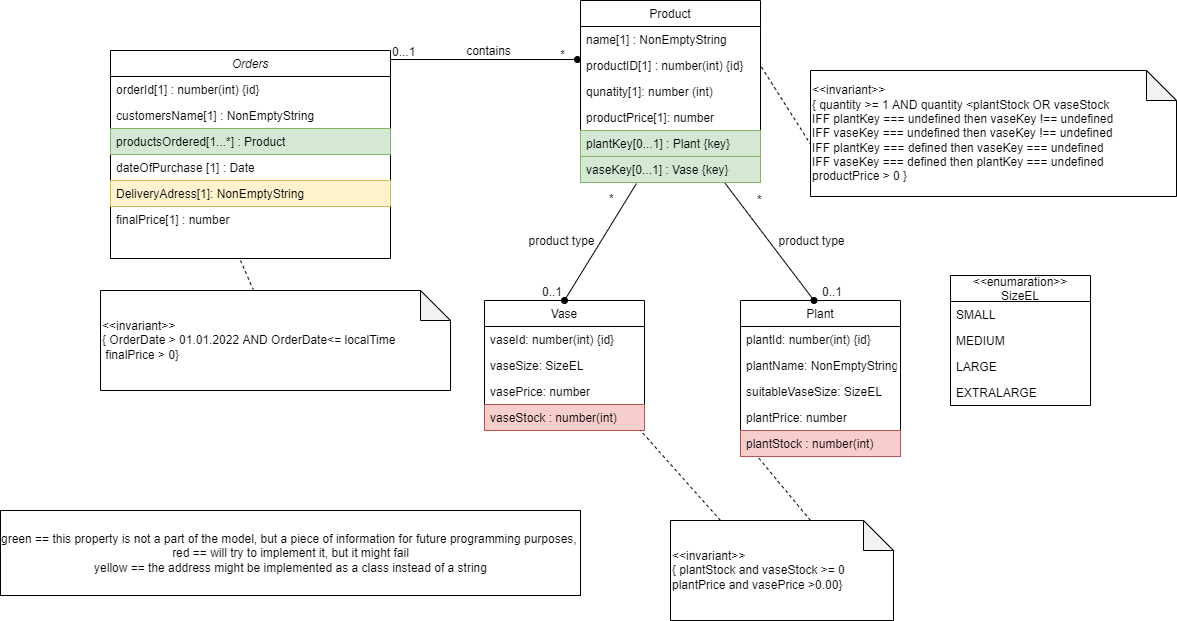

The diagram above was exported from draw.io. Its source (the exported page's mxGraphModel, read from the mxfile embedded in the PNG):
<mxGraphModel dx="2249" dy="705" grid="1" gridSize="10" guides="1" tooltips="1" connect="1" arrows="1" fold="1" page="1" pageScale="1" pageWidth="827" pageHeight="1169" math="0" shadow="0">
  <root>
    <mxCell id="WIyWlLk6GJQsqaUBKTNV-0" />
    <mxCell id="WIyWlLk6GJQsqaUBKTNV-1" parent="WIyWlLk6GJQsqaUBKTNV-0" />
    <mxCell id="zkfFHV4jXpPFQw0GAbJ--0" value="Orders" style="swimlane;fontStyle=2;align=center;verticalAlign=top;childLayout=stackLayout;horizontal=1;startSize=26;horizontalStack=0;resizeParent=1;resizeLast=0;collapsible=1;marginBottom=0;rounded=0;shadow=0;strokeWidth=1;" parent="WIyWlLk6GJQsqaUBKTNV-1" vertex="1">
      <mxGeometry x="100" y="90" width="280" height="208" as="geometry">
        <mxRectangle x="230" y="140" width="160" height="26" as="alternateBounds" />
      </mxGeometry>
    </mxCell>
    <mxCell id="zkfFHV4jXpPFQw0GAbJ--1" value="orderId[1] : number(int) {id}" style="text;align=left;verticalAlign=top;spacingLeft=4;spacingRight=4;overflow=hidden;rotatable=0;points=[[0,0.5],[1,0.5]];portConstraint=eastwest;" parent="zkfFHV4jXpPFQw0GAbJ--0" vertex="1">
      <mxGeometry y="26" width="280" height="26" as="geometry" />
    </mxCell>
    <mxCell id="zkfFHV4jXpPFQw0GAbJ--2" value="customersName[1] : NonEmptyString&#10;" style="text;align=left;verticalAlign=top;spacingLeft=4;spacingRight=4;overflow=hidden;rotatable=0;points=[[0,0.5],[1,0.5]];portConstraint=eastwest;rounded=0;shadow=0;html=0;" parent="zkfFHV4jXpPFQw0GAbJ--0" vertex="1">
      <mxGeometry y="52" width="280" height="26" as="geometry" />
    </mxCell>
    <mxCell id="QBr1qdT6oPY0Knxq_YnL-0" value="productsOrdered[1...*] : Product" style="text;align=left;verticalAlign=top;spacingLeft=4;spacingRight=4;overflow=hidden;rotatable=0;points=[[0,0.5],[1,0.5]];portConstraint=eastwest;rounded=0;shadow=0;html=0;fillColor=#d5e8d4;strokeColor=#82b366;" parent="zkfFHV4jXpPFQw0GAbJ--0" vertex="1">
      <mxGeometry y="78" width="280" height="26" as="geometry" />
    </mxCell>
    <mxCell id="QBr1qdT6oPY0Knxq_YnL-1" value="dateOfPurchase [1] : Date " style="text;align=left;verticalAlign=top;spacingLeft=4;spacingRight=4;overflow=hidden;rotatable=0;points=[[0,0.5],[1,0.5]];portConstraint=eastwest;rounded=0;shadow=0;html=0;" parent="zkfFHV4jXpPFQw0GAbJ--0" vertex="1">
      <mxGeometry y="104" width="280" height="26" as="geometry" />
    </mxCell>
    <mxCell id="QBr1qdT6oPY0Knxq_YnL-24" value="DeliveryAdress[1]: NonEmptyString" style="text;align=left;verticalAlign=top;spacingLeft=4;spacingRight=4;overflow=hidden;rotatable=0;points=[[0,0.5],[1,0.5]];portConstraint=eastwest;rounded=0;shadow=0;html=0;fillColor=#fff2cc;strokeColor=#d6b656;" parent="zkfFHV4jXpPFQw0GAbJ--0" vertex="1">
      <mxGeometry y="130" width="280" height="26" as="geometry" />
    </mxCell>
    <mxCell id="QBr1qdT6oPY0Knxq_YnL-23" value="finalPrice[1] : number" style="text;align=left;verticalAlign=top;spacingLeft=4;spacingRight=4;overflow=hidden;rotatable=0;points=[[0,0.5],[1,0.5]];portConstraint=eastwest;rounded=0;shadow=0;html=0;" parent="zkfFHV4jXpPFQw0GAbJ--0" vertex="1">
      <mxGeometry y="156" width="280" height="26" as="geometry" />
    </mxCell>
    <mxCell id="zkfFHV4jXpPFQw0GAbJ--17" value="Plant" style="swimlane;fontStyle=0;align=center;verticalAlign=top;childLayout=stackLayout;horizontal=1;startSize=26;horizontalStack=0;resizeParent=1;resizeLast=0;collapsible=1;marginBottom=0;rounded=0;shadow=0;strokeWidth=1;" parent="WIyWlLk6GJQsqaUBKTNV-1" vertex="1">
      <mxGeometry x="730" y="340" width="160" height="156" as="geometry">
        <mxRectangle x="550" y="140" width="160" height="26" as="alternateBounds" />
      </mxGeometry>
    </mxCell>
    <mxCell id="zkfFHV4jXpPFQw0GAbJ--18" value="plantId: number(int) {id}" style="text;align=left;verticalAlign=top;spacingLeft=4;spacingRight=4;overflow=hidden;rotatable=0;points=[[0,0.5],[1,0.5]];portConstraint=eastwest;" parent="zkfFHV4jXpPFQw0GAbJ--17" vertex="1">
      <mxGeometry y="26" width="160" height="26" as="geometry" />
    </mxCell>
    <mxCell id="zkfFHV4jXpPFQw0GAbJ--19" value="plantName: NonEmptyString" style="text;align=left;verticalAlign=top;spacingLeft=4;spacingRight=4;overflow=hidden;rotatable=0;points=[[0,0.5],[1,0.5]];portConstraint=eastwest;rounded=0;shadow=0;html=0;" parent="zkfFHV4jXpPFQw0GAbJ--17" vertex="1">
      <mxGeometry y="52" width="160" height="26" as="geometry" />
    </mxCell>
    <mxCell id="zkfFHV4jXpPFQw0GAbJ--20" value="suitableVaseSize: SizeEL" style="text;align=left;verticalAlign=top;spacingLeft=4;spacingRight=4;overflow=hidden;rotatable=0;points=[[0,0.5],[1,0.5]];portConstraint=eastwest;rounded=0;shadow=0;html=0;" parent="zkfFHV4jXpPFQw0GAbJ--17" vertex="1">
      <mxGeometry y="78" width="160" height="26" as="geometry" />
    </mxCell>
    <mxCell id="QBr1qdT6oPY0Knxq_YnL-14" value="plantPrice: number " style="text;align=left;verticalAlign=top;spacingLeft=4;spacingRight=4;overflow=hidden;rotatable=0;points=[[0,0.5],[1,0.5]];portConstraint=eastwest;rounded=0;shadow=0;html=0;" parent="zkfFHV4jXpPFQw0GAbJ--17" vertex="1">
      <mxGeometry y="104" width="160" height="26" as="geometry" />
    </mxCell>
    <mxCell id="QBr1qdT6oPY0Knxq_YnL-21" value="plantStock : number(int)" style="text;align=left;verticalAlign=top;spacingLeft=4;spacingRight=4;overflow=hidden;rotatable=0;points=[[0,0.5],[1,0.5]];portConstraint=eastwest;rounded=0;shadow=0;html=0;fillColor=#f8cecc;strokeColor=#b85450;" parent="zkfFHV4jXpPFQw0GAbJ--17" vertex="1">
      <mxGeometry y="130" width="160" height="26" as="geometry" />
    </mxCell>
    <mxCell id="zkfFHV4jXpPFQw0GAbJ--26" value="" style="endArrow=oval;shadow=0;strokeWidth=1;rounded=0;endFill=1;edgeStyle=elbowEdgeStyle;elbow=vertical;startArrow=none;startFill=0;entryX=-0.017;entryY=0.269;entryDx=0;entryDy=0;entryPerimeter=0;" parent="WIyWlLk6GJQsqaUBKTNV-1" source="zkfFHV4jXpPFQw0GAbJ--0" target="ZIEH3Jmpl4PI08UBngC_-7" edge="1">
      <mxGeometry x="0.5" y="41" relative="1" as="geometry">
        <mxPoint x="380" y="192" as="sourcePoint" />
        <mxPoint x="638.9200000000001" y="128.99" as="targetPoint" />
        <mxPoint x="-40" y="32" as="offset" />
      </mxGeometry>
    </mxCell>
    <mxCell id="zkfFHV4jXpPFQw0GAbJ--27" value="0...1" style="resizable=0;align=left;verticalAlign=bottom;labelBackgroundColor=none;fontSize=12;" parent="zkfFHV4jXpPFQw0GAbJ--26" connectable="0" vertex="1">
      <mxGeometry x="-1" relative="1" as="geometry">
        <mxPoint y="1" as="offset" />
      </mxGeometry>
    </mxCell>
    <mxCell id="zkfFHV4jXpPFQw0GAbJ--28" value="*" style="resizable=0;align=right;verticalAlign=bottom;labelBackgroundColor=none;fontSize=12;" parent="zkfFHV4jXpPFQw0GAbJ--26" connectable="0" vertex="1">
      <mxGeometry x="1" relative="1" as="geometry">
        <mxPoint x="-11" y="4" as="offset" />
      </mxGeometry>
    </mxCell>
    <mxCell id="zkfFHV4jXpPFQw0GAbJ--29" value="contains" style="text;html=1;resizable=0;points=[];;align=center;verticalAlign=middle;labelBackgroundColor=none;rounded=0;shadow=0;strokeWidth=1;fontSize=12;" parent="zkfFHV4jXpPFQw0GAbJ--26" vertex="1" connectable="0">
      <mxGeometry x="0.5" y="49" relative="1" as="geometry">
        <mxPoint x="-43" y="40" as="offset" />
      </mxGeometry>
    </mxCell>
    <mxCell id="QBr1qdT6oPY0Knxq_YnL-2" value="" style="endArrow=none;dashed=1;html=1;rounded=0;startArrow=none;" parent="WIyWlLk6GJQsqaUBKTNV-1" source="QBr1qdT6oPY0Knxq_YnL-3" edge="1">
      <mxGeometry width="50" height="50" relative="1" as="geometry">
        <mxPoint x="250" y="300" as="sourcePoint" />
        <mxPoint x="230" y="300" as="targetPoint" />
        <Array as="points" />
      </mxGeometry>
    </mxCell>
    <mxCell id="QBr1qdT6oPY0Knxq_YnL-3" value="&amp;lt;&amp;lt;invariant&amp;gt;&amp;gt;&lt;br&gt;{&amp;nbsp;OrderDate &amp;gt; 01.01.2022 AND OrderDate&amp;lt;= localTime&amp;nbsp;&lt;br&gt;&amp;nbsp;finalPrice &amp;gt; 0}&amp;nbsp;" style="shape=note;whiteSpace=wrap;html=1;backgroundOutline=1;darkOpacity=0.05;align=left;" parent="WIyWlLk6GJQsqaUBKTNV-1" vertex="1">
      <mxGeometry x="90" y="330" width="350" height="100" as="geometry" />
    </mxCell>
    <mxCell id="QBr1qdT6oPY0Knxq_YnL-6" value="Vase" style="swimlane;fontStyle=0;align=center;verticalAlign=top;childLayout=stackLayout;horizontal=1;startSize=26;horizontalStack=0;resizeParent=1;resizeLast=0;collapsible=1;marginBottom=0;rounded=0;shadow=0;strokeWidth=1;" parent="WIyWlLk6GJQsqaUBKTNV-1" vertex="1">
      <mxGeometry x="474" y="340" width="160" height="130" as="geometry">
        <mxRectangle x="550" y="140" width="160" height="26" as="alternateBounds" />
      </mxGeometry>
    </mxCell>
    <mxCell id="QBr1qdT6oPY0Knxq_YnL-7" value="vaseId: number(int) {id}" style="text;align=left;verticalAlign=top;spacingLeft=4;spacingRight=4;overflow=hidden;rotatable=0;points=[[0,0.5],[1,0.5]];portConstraint=eastwest;" parent="QBr1qdT6oPY0Knxq_YnL-6" vertex="1">
      <mxGeometry y="26" width="160" height="26" as="geometry" />
    </mxCell>
    <mxCell id="QBr1qdT6oPY0Knxq_YnL-8" value="vaseSize: SizeEL" style="text;align=left;verticalAlign=top;spacingLeft=4;spacingRight=4;overflow=hidden;rotatable=0;points=[[0,0.5],[1,0.5]];portConstraint=eastwest;rounded=0;shadow=0;html=0;" parent="QBr1qdT6oPY0Knxq_YnL-6" vertex="1">
      <mxGeometry y="52" width="160" height="26" as="geometry" />
    </mxCell>
    <mxCell id="QBr1qdT6oPY0Knxq_YnL-15" value="vasePrice: number" style="text;align=left;verticalAlign=top;spacingLeft=4;spacingRight=4;overflow=hidden;rotatable=0;points=[[0,0.5],[1,0.5]];portConstraint=eastwest;rounded=0;shadow=0;html=0;" parent="QBr1qdT6oPY0Knxq_YnL-6" vertex="1">
      <mxGeometry y="78" width="160" height="26" as="geometry" />
    </mxCell>
    <mxCell id="QBr1qdT6oPY0Knxq_YnL-22" value="vaseStock : number(int)" style="text;align=left;verticalAlign=top;spacingLeft=4;spacingRight=4;overflow=hidden;rotatable=0;points=[[0,0.5],[1,0.5]];portConstraint=eastwest;rounded=0;shadow=0;html=0;fillColor=#f8cecc;strokeColor=#b85450;" parent="QBr1qdT6oPY0Knxq_YnL-6" vertex="1">
      <mxGeometry y="104" width="160" height="26" as="geometry" />
    </mxCell>
    <mxCell id="QBr1qdT6oPY0Knxq_YnL-16" value="&lt;&lt;enumaration&gt;&gt;&#10;SizeEL" style="swimlane;fontStyle=0;childLayout=stackLayout;horizontal=1;startSize=26;fillColor=none;horizontalStack=0;resizeParent=1;resizeParentMax=0;resizeLast=0;collapsible=1;marginBottom=0;" parent="WIyWlLk6GJQsqaUBKTNV-1" vertex="1">
      <mxGeometry x="940" y="315" width="140" height="130" as="geometry" />
    </mxCell>
    <mxCell id="QBr1qdT6oPY0Knxq_YnL-17" value="SMALL" style="text;strokeColor=none;fillColor=none;align=left;verticalAlign=top;spacingLeft=4;spacingRight=4;overflow=hidden;rotatable=0;points=[[0,0.5],[1,0.5]];portConstraint=eastwest;" parent="QBr1qdT6oPY0Knxq_YnL-16" vertex="1">
      <mxGeometry y="26" width="140" height="26" as="geometry" />
    </mxCell>
    <mxCell id="QBr1qdT6oPY0Knxq_YnL-18" value="MEDIUM" style="text;strokeColor=none;fillColor=none;align=left;verticalAlign=top;spacingLeft=4;spacingRight=4;overflow=hidden;rotatable=0;points=[[0,0.5],[1,0.5]];portConstraint=eastwest;" parent="QBr1qdT6oPY0Knxq_YnL-16" vertex="1">
      <mxGeometry y="52" width="140" height="26" as="geometry" />
    </mxCell>
    <mxCell id="QBr1qdT6oPY0Knxq_YnL-19" value="LARGE" style="text;strokeColor=none;fillColor=none;align=left;verticalAlign=top;spacingLeft=4;spacingRight=4;overflow=hidden;rotatable=0;points=[[0,0.5],[1,0.5]];portConstraint=eastwest;" parent="QBr1qdT6oPY0Knxq_YnL-16" vertex="1">
      <mxGeometry y="78" width="140" height="26" as="geometry" />
    </mxCell>
    <mxCell id="QBr1qdT6oPY0Knxq_YnL-20" value="EXTRALARGE" style="text;strokeColor=none;fillColor=none;align=left;verticalAlign=top;spacingLeft=4;spacingRight=4;overflow=hidden;rotatable=0;points=[[0,0.5],[1,0.5]];portConstraint=eastwest;" parent="QBr1qdT6oPY0Knxq_YnL-16" vertex="1">
      <mxGeometry y="104" width="140" height="26" as="geometry" />
    </mxCell>
    <mxCell id="ZIEH3Jmpl4PI08UBngC_-1" value="" style="endArrow=oval;html=1;rounded=0;entryX=0.5;entryY=0;entryDx=0;entryDy=0;endFill=1;exitX=0.311;exitY=1.038;exitDx=0;exitDy=0;exitPerimeter=0;startArrow=none;startFill=0;" edge="1" parent="WIyWlLk6GJQsqaUBKTNV-1" source="ZIEH3Jmpl4PI08UBngC_-16" target="QBr1qdT6oPY0Knxq_YnL-6">
      <mxGeometry width="50" height="50" relative="1" as="geometry">
        <mxPoint x="554" y="280" as="sourcePoint" />
        <mxPoint x="674" y="240" as="targetPoint" />
      </mxGeometry>
    </mxCell>
    <mxCell id="ZIEH3Jmpl4PI08UBngC_-2" value="" style="endArrow=oval;html=1;rounded=0;entryX=0.5;entryY=0;entryDx=0;entryDy=0;endFill=1;exitX=0.8;exitY=1;exitDx=0;exitDy=0;exitPerimeter=0;startArrow=none;startFill=0;" edge="1" parent="WIyWlLk6GJQsqaUBKTNV-1" source="ZIEH3Jmpl4PI08UBngC_-16">
      <mxGeometry width="50" height="50" relative="1" as="geometry">
        <mxPoint x="710" y="220" as="sourcePoint" />
        <mxPoint x="803.5" y="340" as="targetPoint" />
      </mxGeometry>
    </mxCell>
    <mxCell id="ZIEH3Jmpl4PI08UBngC_-4" value="Product" style="swimlane;fontStyle=0;childLayout=stackLayout;horizontal=1;startSize=26;fillColor=none;horizontalStack=0;resizeParent=1;resizeParentMax=0;resizeLast=0;collapsible=1;marginBottom=0;" vertex="1" parent="WIyWlLk6GJQsqaUBKTNV-1">
      <mxGeometry x="570" y="40" width="180" height="182" as="geometry" />
    </mxCell>
    <mxCell id="ZIEH3Jmpl4PI08UBngC_-6" value="name[1] : NonEmptyString" style="text;strokeColor=none;fillColor=none;align=left;verticalAlign=top;spacingLeft=4;spacingRight=4;overflow=hidden;rotatable=0;points=[[0,0.5],[1,0.5]];portConstraint=eastwest;" vertex="1" parent="ZIEH3Jmpl4PI08UBngC_-4">
      <mxGeometry y="26" width="180" height="26" as="geometry" />
    </mxCell>
    <mxCell id="ZIEH3Jmpl4PI08UBngC_-7" value="productID[1] : number(int) {id}" style="text;align=left;verticalAlign=top;spacingLeft=4;spacingRight=4;overflow=hidden;rotatable=0;points=[[0,0.5],[1,0.5]];portConstraint=eastwest;" vertex="1" parent="ZIEH3Jmpl4PI08UBngC_-4">
      <mxGeometry y="52" width="180" height="26" as="geometry" />
    </mxCell>
    <mxCell id="ZIEH3Jmpl4PI08UBngC_-9" value="qunatity[1]: number (int)" style="text;strokeColor=none;fillColor=none;align=left;verticalAlign=top;spacingLeft=4;spacingRight=4;overflow=hidden;rotatable=0;points=[[0,0.5],[1,0.5]];portConstraint=eastwest;" vertex="1" parent="ZIEH3Jmpl4PI08UBngC_-4">
      <mxGeometry y="78" width="180" height="26" as="geometry" />
    </mxCell>
    <mxCell id="ZIEH3Jmpl4PI08UBngC_-10" value="productPrice[1]: number " style="text;strokeColor=none;fillColor=none;align=left;verticalAlign=top;spacingLeft=4;spacingRight=4;overflow=hidden;rotatable=0;points=[[0,0.5],[1,0.5]];portConstraint=eastwest;" vertex="1" parent="ZIEH3Jmpl4PI08UBngC_-4">
      <mxGeometry y="104" width="180" height="26" as="geometry" />
    </mxCell>
    <mxCell id="ZIEH3Jmpl4PI08UBngC_-15" value="plantKey[0...1] : Plant {key}" style="text;align=left;verticalAlign=top;spacingLeft=4;spacingRight=4;overflow=hidden;rotatable=0;points=[[0,0.5],[1,0.5]];portConstraint=eastwest;fillColor=#d5e8d4;strokeColor=#82b366;" vertex="1" parent="ZIEH3Jmpl4PI08UBngC_-4">
      <mxGeometry y="130" width="180" height="26" as="geometry" />
    </mxCell>
    <mxCell id="ZIEH3Jmpl4PI08UBngC_-16" value="vaseKey[0...1] : Vase {key}" style="text;align=left;verticalAlign=top;spacingLeft=4;spacingRight=4;overflow=hidden;rotatable=0;points=[[0,0.5],[1,0.5]];portConstraint=eastwest;fillColor=#d5e8d4;strokeColor=#82b366;" vertex="1" parent="ZIEH3Jmpl4PI08UBngC_-4">
      <mxGeometry y="156" width="180" height="26" as="geometry" />
    </mxCell>
    <mxCell id="ZIEH3Jmpl4PI08UBngC_-11" value="" style="endArrow=none;dashed=1;html=1;rounded=0;startArrow=none;entryX=1;entryY=0.5;entryDx=0;entryDy=0;" edge="1" parent="WIyWlLk6GJQsqaUBKTNV-1" target="ZIEH3Jmpl4PI08UBngC_-7">
      <mxGeometry width="50" height="50" relative="1" as="geometry">
        <mxPoint x="804" y="190" as="sourcePoint" />
        <mxPoint x="204" y="310" as="targetPoint" />
        <Array as="points" />
      </mxGeometry>
    </mxCell>
    <mxCell id="ZIEH3Jmpl4PI08UBngC_-12" value="&amp;lt;&amp;lt;invariant&amp;gt;&amp;gt;&lt;br&gt;{ quantity &amp;gt;= 1 AND quantity &amp;lt;plantStock OR vaseStock&lt;br&gt;IFF plantKey === undefined then vaseKey !== undefined&lt;br&gt;IFF vaseKey === undefined then vaseKey !== undefined&lt;br&gt;IFF plantKey === defined then vaseKey === undefined &lt;br&gt;IFF vaseKey === defined then plantKey === undefined&lt;br&gt;productPrice &amp;gt; 0 }&amp;nbsp;" style="shape=note;whiteSpace=wrap;html=1;backgroundOutline=1;darkOpacity=0.05;align=left;" vertex="1" parent="WIyWlLk6GJQsqaUBKTNV-1">
      <mxGeometry x="800" y="110" width="366" height="126" as="geometry" />
    </mxCell>
    <mxCell id="ZIEH3Jmpl4PI08UBngC_-14" value="&lt;font color=&quot;#000000&quot;&gt;green == this property is not a part of the model, but a piece of information for future programming purposes,&amp;nbsp;&lt;br&gt;red == will try to implement it, but it might fail&lt;br&gt;yellow == the address might be implemented as a class instead of a string&lt;br&gt;&lt;/font&gt;" style="html=1;fontColor=#FF3333;" vertex="1" parent="WIyWlLk6GJQsqaUBKTNV-1">
      <mxGeometry x="-10" y="550" width="580" height="85" as="geometry" />
    </mxCell>
    <mxCell id="ZIEH3Jmpl4PI08UBngC_-17" value="*" style="resizable=0;align=left;verticalAlign=bottom;labelBackgroundColor=none;fontSize=12;" connectable="0" vertex="1" parent="WIyWlLk6GJQsqaUBKTNV-1">
      <mxGeometry x="600" y="244" as="geometry">
        <mxPoint x="-3" y="3" as="offset" />
      </mxGeometry>
    </mxCell>
    <mxCell id="ZIEH3Jmpl4PI08UBngC_-18" value="0..1" style="resizable=0;align=left;verticalAlign=bottom;labelBackgroundColor=none;fontSize=12;" connectable="0" vertex="1" parent="WIyWlLk6GJQsqaUBKTNV-1">
      <mxGeometry x="530" y="340" as="geometry" />
    </mxCell>
    <mxCell id="ZIEH3Jmpl4PI08UBngC_-19" value="*" style="resizable=0;align=left;verticalAlign=bottom;labelBackgroundColor=none;fontSize=12;" connectable="0" vertex="1" parent="WIyWlLk6GJQsqaUBKTNV-1">
      <mxGeometry x="610" y="254" as="geometry">
        <mxPoint x="135" y="-6" as="offset" />
      </mxGeometry>
    </mxCell>
    <mxCell id="ZIEH3Jmpl4PI08UBngC_-20" value="0..1" style="resizable=0;align=left;verticalAlign=bottom;labelBackgroundColor=none;fontSize=12;" connectable="0" vertex="1" parent="WIyWlLk6GJQsqaUBKTNV-1">
      <mxGeometry x="810" y="340" as="geometry" />
    </mxCell>
    <mxCell id="ZIEH3Jmpl4PI08UBngC_-21" value="product type" style="text;html=1;resizable=0;points=[];;align=center;verticalAlign=middle;labelBackgroundColor=none;rounded=0;shadow=0;strokeWidth=1;fontSize=12;" vertex="1" connectable="0" parent="WIyWlLk6GJQsqaUBKTNV-1">
      <mxGeometry x="550" y="280" as="geometry" />
    </mxCell>
    <mxCell id="ZIEH3Jmpl4PI08UBngC_-23" value="product type" style="text;html=1;resizable=0;points=[];;align=center;verticalAlign=middle;labelBackgroundColor=none;rounded=0;shadow=0;strokeWidth=1;fontSize=12;" vertex="1" connectable="0" parent="WIyWlLk6GJQsqaUBKTNV-1">
      <mxGeometry x="800" y="280" as="geometry" />
    </mxCell>
    <mxCell id="ZIEH3Jmpl4PI08UBngC_-24" value="" style="endArrow=none;dashed=1;html=1;rounded=0;startArrow=none;" edge="1" parent="WIyWlLk6GJQsqaUBKTNV-1">
      <mxGeometry width="50" height="50" relative="1" as="geometry">
        <mxPoint x="710" y="560" as="sourcePoint" />
        <mxPoint x="630" y="470" as="targetPoint" />
        <Array as="points" />
      </mxGeometry>
    </mxCell>
    <mxCell id="ZIEH3Jmpl4PI08UBngC_-25" value="" style="endArrow=none;dashed=1;html=1;rounded=0;startArrow=none;" edge="1" parent="WIyWlLk6GJQsqaUBKTNV-1">
      <mxGeometry width="50" height="50" relative="1" as="geometry">
        <mxPoint x="800" y="560" as="sourcePoint" />
        <mxPoint x="747" y="496" as="targetPoint" />
        <Array as="points" />
      </mxGeometry>
    </mxCell>
    <mxCell id="ZIEH3Jmpl4PI08UBngC_-26" value="&amp;lt;&amp;lt;invariant&amp;gt;&amp;gt;&lt;br&gt;{ plantStock and vaseStock &amp;gt;= 0 &lt;br&gt;plantPrice and vasePrice &amp;gt;0.00}&amp;nbsp;" style="shape=note;whiteSpace=wrap;html=1;backgroundOutline=1;darkOpacity=0.05;align=left;" vertex="1" parent="WIyWlLk6GJQsqaUBKTNV-1">
      <mxGeometry x="660" y="560" width="223" height="100" as="geometry" />
    </mxCell>
  </root>
</mxGraphModel>